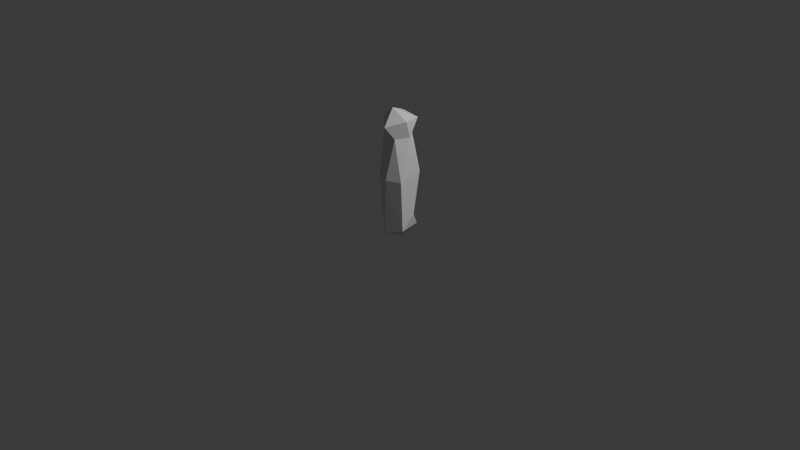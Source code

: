 # Source: 001_high_res.blend  (saved by Blender 5.1.30; exported with 4.5.12 LTS)
import bpy
from mathutils import Matrix  # noqa: F401  (used for matrix-valued properties, if any)

bpy.ops.wm.read_factory_settings(use_empty=True)
scene = bpy.context.scene
scene.name = 'Scene'

# ---- collections
col_collection = bpy.data.collections.new('Collection'); scene.collection.children.link(col_collection)

# ---- world
world_world = bpy.data.worlds.new('World'); scene.world = world_world
world_world.use_nodes = True; world_world.node_tree.nodes.clear()
_N = world_world.node_tree.nodes; _L = world_world.node_tree.links
n0 = _N.new('ShaderNodeOutputWorld'); n0.name = 'World Output'; n0.location = (200, 100)
n1 = _N.new('ShaderNodeBackground'); n1.name = 'Background'; n1.location = (-200, 100)
n1.inputs[0].default_value = (0.05088, 0.05088, 0.05088, 1.0)
_L.new(n1.outputs[0], n0.inputs[0])
n0.is_active_output = True
world_world.color = (0.05088, 0.05088, 0.05088)
world_world.sun_shadow_jitter_overblur = 0.0

# ---- cameras
cam_camera = bpy.data.cameras.new('Camera')
cam_camera.clip_end = 100.0
cam_camera.ortho_scale = 7.314

# ---- lights
light_light = bpy.data.lights.new('Light', 'POINT')
light_light.energy = 1000.0
light_light.shadow_soft_size = 0.1

# ---- meshes
me_icosphere_001 = bpy.data.meshes.new('Icosphere.001')
me_icosphere_001.from_pydata([(-0.1956, 0.06592, -0.07017), (-0.2046, 0.005371, 0.4929), (-0.1871, -0.03285, 1.07), (-0.08801, -0.1487, 0.1108), (-0.08965, -0.1796, 0.558), (-0.03112, -0.1675, -0.104), (-0.1425, -0.06983, 0.9191), (0.002469, -0.1956, 1.039), (-0.113, 0.1608, 1.106), (-0.01477, -0.07094, 1.212), (-0.1626, 0.04377, 0.1114), (0.02512, 0.02879, -0.1951), (-0.005515, 0.1588, 0.1005), (-0.1256, 0.08795, 0.921), (-0.08255, 0.1836, 0.494), (0.01837, 0.1539, 0.9151), (0.01552, -0.1971, 0.4894), (0.07664, -0.1312, 0.9185), (0.1435, -0.08769, -0.067), (0.1594, -0.1256, 0.4828), (0.145, 0.06096, 0.08006), (0.1478, 0.004496, 0.9251), (0.159, -0.05172, 1.104), (0.09317, 0.1572, -0.06413), (0.1598, 0.1276, 0.5441), (0.1183, 0.1356, 1.096)], [], [(0, 5, 3), (1, 3, 4), (16, 3, 5), (16, 4, 3), (11, 5, 0), (10, 1, 14), (1, 6, 13), (6, 2, 13), (14, 1, 13), (15, 13, 8), (23, 0, 12), (14, 12, 10), (2, 9, 8), (8, 9, 25), (4, 16, 17), (18, 5, 11), (17, 22, 7), (19, 18, 20), (21, 24, 15), (24, 12, 14), (15, 24, 14), (15, 8, 25), (21, 19, 24), (10, 0, 3), (10, 3, 1), (1, 4, 6), (17, 6, 4), (7, 2, 6), (2, 7, 9), (13, 2, 8), (23, 11, 0), (10, 12, 0), (15, 14, 13), (18, 16, 5), (17, 16, 19), (19, 16, 18), (6, 17, 7), (21, 17, 19), (21, 22, 17), (21, 25, 22), (22, 9, 7), (11, 23, 18), (20, 23, 12), (24, 20, 12), (25, 21, 15), (23, 20, 18), (24, 19, 20), (25, 9, 22)])
me_icosphere_001.update()

# ---- objects
ob_light = bpy.data.objects.new('Light', light_light)
ob_camera = bpy.data.objects.new('Camera', cam_camera)
ob_icosphere_001 = bpy.data.objects.new('Icosphere.001', me_icosphere_001)

# ---- transforms, parenting, visibility, modifiers, constraints
ob_light.location = (4.076, 1.005, 5.904)
ob_light.rotation_euler = (0.6503, 0.05522, 1.866)
ob_light.lock_rotations_4d = False
ob_light.empty_display_type = 'ARROWS'
ob_light.color = (0.0, 0.0, 0.0, 0.0)
ob_light.lineart.crease_threshold = 0.0
ob_camera.location = (7.359, -6.926, 4.958)
ob_camera.rotation_euler = (1.109, 0.0, 0.8149)
ob_camera.lock_rotations_4d = False
ob_camera.empty_display_type = 'ARROWS'
ob_camera.color = (0.0, 0.0, 0.0, 0.0)
ob_camera.display_type = 'WIRE'
ob_camera.lineart.crease_threshold = 0.0
ob_icosphere_001.location = (0.0, 0.0, 0.0)

# ---- collection membership
col_collection.objects.link(ob_light)
col_collection.objects.link(ob_camera)
col_collection.objects.link(ob_icosphere_001)

# ---- scene / render settings (as saved in the file)
scene.camera = ob_camera
scene.frame_start = 1; scene.frame_end = 250; scene.frame_set(1)
scene.render.engine = 'BLENDER_EEVEE_NEXT'
scene.render.bake_bias = 0.0
scene.render.bake_samples = 0
scene.cycles.sampling_pattern = 'TABULATED_SOBOL'
scene.eevee.use_volume_custom_range = False
bpy.context.view_layer.update()
